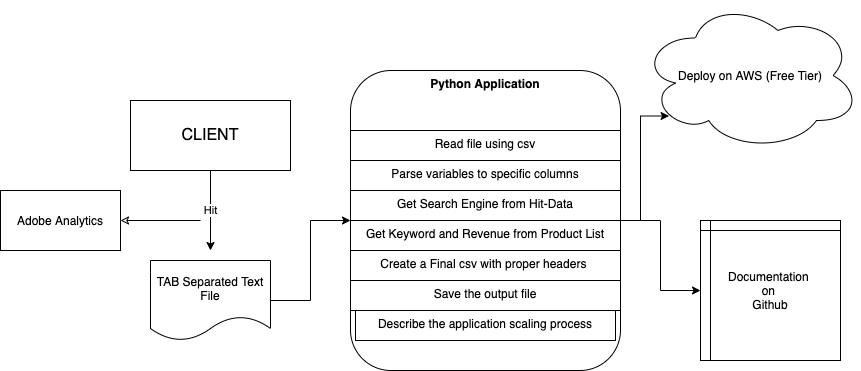

The diagram above was exported from draw.io. Its source (the exported page's mxGraphModel, read from the mxfile embedded in the PNG):
<mxGraphModel dx="2404" dy="2204" grid="1" gridSize="10" guides="1" tooltips="1" connect="1" arrows="1" fold="1" page="1" pageScale="1" pageWidth="827" pageHeight="1169" math="0" shadow="0">
  <root>
    <mxCell id="0" />
    <mxCell id="1" parent="0" />
    <mxCell id="Ee9kuthohXldhzTS4pBz-8" style="edgeStyle=orthogonalEdgeStyle;rounded=0;orthogonalLoop=1;jettySize=auto;html=1;entryX=0;entryY=0.5;entryDx=0;entryDy=0;startArrow=none;startFill=0;endArrow=classic;endFill=1;" edge="1" parent="1" source="Ee9kuthohXldhzTS4pBz-2" target="Ee9kuthohXldhzTS4pBz-7">
      <mxGeometry relative="1" as="geometry" />
    </mxCell>
    <mxCell id="Ee9kuthohXldhzTS4pBz-2" value="&lt;span&gt;TAB Separated Text File&lt;/span&gt;" style="shape=document;whiteSpace=wrap;html=1;boundedLbl=1;" vertex="1" parent="1">
      <mxGeometry x="60" y="230" width="120" height="80" as="geometry" />
    </mxCell>
    <mxCell id="Ee9kuthohXldhzTS4pBz-4" value="Hit" style="edgeStyle=orthogonalEdgeStyle;rounded=0;orthogonalLoop=1;jettySize=auto;html=1;" edge="1" parent="1" source="Ee9kuthohXldhzTS4pBz-3">
      <mxGeometry relative="1" as="geometry">
        <mxPoint x="120" y="220" as="targetPoint" />
      </mxGeometry>
    </mxCell>
    <mxCell id="Ee9kuthohXldhzTS4pBz-3" value="&lt;font style=&quot;font-size: 16px&quot;&gt;CLIENT&lt;/font&gt;" style="rounded=0;whiteSpace=wrap;html=1;" vertex="1" parent="1">
      <mxGeometry x="40" y="70" width="160" height="70" as="geometry" />
    </mxCell>
    <mxCell id="Ee9kuthohXldhzTS4pBz-6" style="edgeStyle=orthogonalEdgeStyle;rounded=0;orthogonalLoop=1;jettySize=auto;html=1;startArrow=classic;startFill=0;endArrow=none;endFill=0;" edge="1" parent="1" source="Ee9kuthohXldhzTS4pBz-5">
      <mxGeometry relative="1" as="geometry">
        <mxPoint x="110" y="190" as="targetPoint" />
      </mxGeometry>
    </mxCell>
    <mxCell id="Ee9kuthohXldhzTS4pBz-5" value="Adobe Analytics" style="rounded=0;whiteSpace=wrap;html=1;" vertex="1" parent="1">
      <mxGeometry x="-90" y="160" width="120" height="60" as="geometry" />
    </mxCell>
    <mxCell id="Ee9kuthohXldhzTS4pBz-13" style="edgeStyle=orthogonalEdgeStyle;rounded=0;orthogonalLoop=1;jettySize=auto;html=1;entryX=0.13;entryY=0.77;entryDx=0;entryDy=0;entryPerimeter=0;startArrow=none;startFill=0;endArrow=classic;endFill=1;" edge="1" parent="1" source="Ee9kuthohXldhzTS4pBz-7" target="Ee9kuthohXldhzTS4pBz-11">
      <mxGeometry relative="1" as="geometry" />
    </mxCell>
    <mxCell id="Ee9kuthohXldhzTS4pBz-15" style="edgeStyle=orthogonalEdgeStyle;rounded=0;orthogonalLoop=1;jettySize=auto;html=1;entryX=0;entryY=0.5;entryDx=0;entryDy=0;startArrow=none;startFill=0;endArrow=classic;endFill=1;" edge="1" parent="1" source="Ee9kuthohXldhzTS4pBz-7" target="Ee9kuthohXldhzTS4pBz-14">
      <mxGeometry relative="1" as="geometry" />
    </mxCell>
    <mxCell id="Ee9kuthohXldhzTS4pBz-7" value="Python Application" style="rounded=1;whiteSpace=wrap;html=1;verticalAlign=top;fontStyle=1" vertex="1" parent="1">
      <mxGeometry x="260" y="40" width="270" height="300" as="geometry" />
    </mxCell>
    <mxCell id="Ee9kuthohXldhzTS4pBz-9" value="Read file using csv" style="rounded=0;whiteSpace=wrap;html=1;verticalAlign=top;" vertex="1" parent="1">
      <mxGeometry x="260" y="100" width="270" height="30" as="geometry" />
    </mxCell>
    <mxCell id="Ee9kuthohXldhzTS4pBz-10" value="Parse variables to specific columns" style="rounded=0;whiteSpace=wrap;html=1;verticalAlign=top;" vertex="1" parent="1">
      <mxGeometry x="260" y="130" width="270" height="30" as="geometry" />
    </mxCell>
    <mxCell id="Ee9kuthohXldhzTS4pBz-11" value="Deploy on AWS (Free Tier)" style="ellipse;shape=cloud;whiteSpace=wrap;html=1;verticalAlign=middle;" vertex="1" parent="1">
      <mxGeometry x="550" y="-30" width="220" height="150" as="geometry" />
    </mxCell>
    <mxCell id="Ee9kuthohXldhzTS4pBz-14" value="Documentation &lt;br&gt;on &lt;br&gt;Github" style="shape=internalStorage;whiteSpace=wrap;html=1;backgroundOutline=1;verticalAlign=middle;dx=10;dy=10;" vertex="1" parent="1">
      <mxGeometry x="610" y="190" width="140" height="140" as="geometry" />
    </mxCell>
    <mxCell id="Ee9kuthohXldhzTS4pBz-16" value="Get Search Engine from Hit-Data" style="rounded=0;whiteSpace=wrap;html=1;verticalAlign=top;" vertex="1" parent="1">
      <mxGeometry x="260" y="160" width="270" height="30" as="geometry" />
    </mxCell>
    <mxCell id="Ee9kuthohXldhzTS4pBz-17" value="Get Keyword and Revenue from Product List" style="rounded=0;whiteSpace=wrap;html=1;verticalAlign=top;" vertex="1" parent="1">
      <mxGeometry x="260" y="190" width="270" height="30" as="geometry" />
    </mxCell>
    <mxCell id="Ee9kuthohXldhzTS4pBz-18" value="Create a Final csv with proper headers&amp;nbsp;" style="rounded=0;whiteSpace=wrap;html=1;verticalAlign=top;" vertex="1" parent="1">
      <mxGeometry x="260" y="220" width="270" height="30" as="geometry" />
    </mxCell>
    <mxCell id="Ee9kuthohXldhzTS4pBz-19" value="Save the output file" style="rounded=0;whiteSpace=wrap;html=1;verticalAlign=top;" vertex="1" parent="1">
      <mxGeometry x="260" y="250" width="270" height="30" as="geometry" />
    </mxCell>
    <mxCell id="Ee9kuthohXldhzTS4pBz-20" value="Describe the application scaling process" style="rounded=0;whiteSpace=wrap;html=1;verticalAlign=top;" vertex="1" parent="1">
      <mxGeometry x="265" y="280" width="260" height="30" as="geometry" />
    </mxCell>
  </root>
</mxGraphModel>